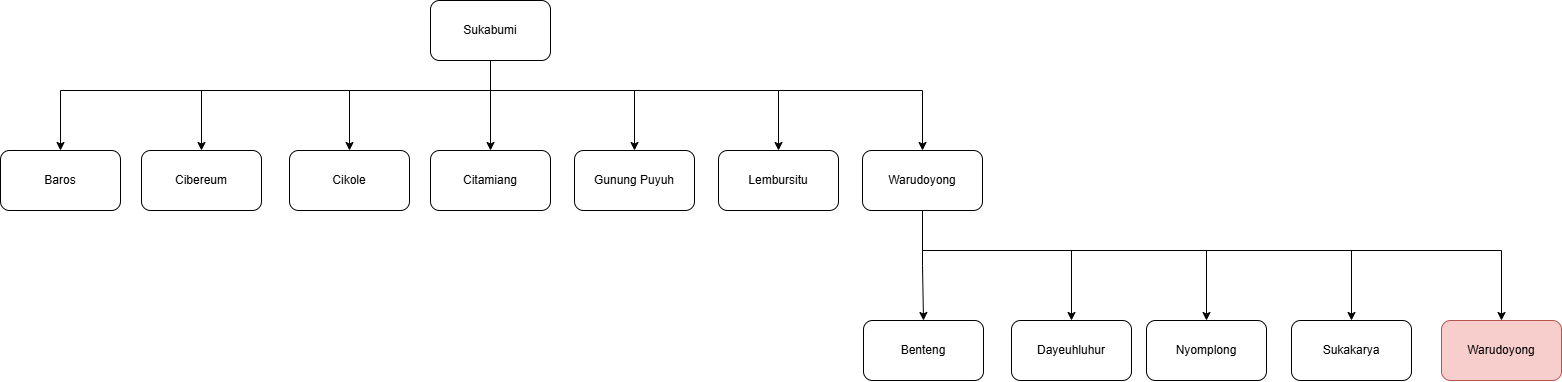

The diagram above was exported from draw.io. Its source (the exported page's mxGraphModel, read from the mxfile embedded in the PNG):
<mxGraphModel dx="2703" dy="858" grid="1" gridSize="10" guides="1" tooltips="1" connect="1" arrows="1" fold="1" page="1" pageScale="1" pageWidth="850" pageHeight="1100" math="0" shadow="0">
  <root>
    <mxCell id="0" />
    <mxCell id="1" parent="0" />
    <mxCell id="q3PuOT5p2pJEk4PXLTEh-14" style="edgeStyle=orthogonalEdgeStyle;rounded=0;orthogonalLoop=1;jettySize=auto;html=1;entryX=0.5;entryY=0;entryDx=0;entryDy=0;" edge="1" parent="1" source="q3PuOT5p2pJEk4PXLTEh-1" target="q3PuOT5p2pJEk4PXLTEh-5">
      <mxGeometry relative="1" as="geometry" />
    </mxCell>
    <mxCell id="q3PuOT5p2pJEk4PXLTEh-15" style="edgeStyle=orthogonalEdgeStyle;rounded=0;orthogonalLoop=1;jettySize=auto;html=1;entryX=0.5;entryY=0;entryDx=0;entryDy=0;" edge="1" parent="1" source="q3PuOT5p2pJEk4PXLTEh-1" target="q3PuOT5p2pJEk4PXLTEh-4">
      <mxGeometry relative="1" as="geometry">
        <Array as="points">
          <mxPoint x="370" y="200" />
          <mxPoint x="229" y="200" />
        </Array>
      </mxGeometry>
    </mxCell>
    <mxCell id="q3PuOT5p2pJEk4PXLTEh-16" style="edgeStyle=orthogonalEdgeStyle;rounded=0;orthogonalLoop=1;jettySize=auto;html=1;entryX=0.5;entryY=0;entryDx=0;entryDy=0;" edge="1" parent="1" source="q3PuOT5p2pJEk4PXLTEh-1" target="q3PuOT5p2pJEk4PXLTEh-3">
      <mxGeometry relative="1" as="geometry">
        <Array as="points">
          <mxPoint x="370" y="200" />
          <mxPoint x="81" y="200" />
        </Array>
      </mxGeometry>
    </mxCell>
    <mxCell id="q3PuOT5p2pJEk4PXLTEh-17" style="edgeStyle=orthogonalEdgeStyle;rounded=0;orthogonalLoop=1;jettySize=auto;html=1;entryX=0.5;entryY=0;entryDx=0;entryDy=0;" edge="1" parent="1" source="q3PuOT5p2pJEk4PXLTEh-1" target="q3PuOT5p2pJEk4PXLTEh-2">
      <mxGeometry relative="1" as="geometry">
        <Array as="points">
          <mxPoint x="370" y="200" />
          <mxPoint x="-60" y="200" />
        </Array>
      </mxGeometry>
    </mxCell>
    <mxCell id="q3PuOT5p2pJEk4PXLTEh-18" style="edgeStyle=orthogonalEdgeStyle;rounded=0;orthogonalLoop=1;jettySize=auto;html=1;entryX=0.5;entryY=0;entryDx=0;entryDy=0;" edge="1" parent="1" source="q3PuOT5p2pJEk4PXLTEh-1" target="q3PuOT5p2pJEk4PXLTEh-6">
      <mxGeometry relative="1" as="geometry">
        <Array as="points">
          <mxPoint x="370" y="200" />
          <mxPoint x="514" y="200" />
        </Array>
      </mxGeometry>
    </mxCell>
    <mxCell id="q3PuOT5p2pJEk4PXLTEh-19" style="edgeStyle=orthogonalEdgeStyle;rounded=0;orthogonalLoop=1;jettySize=auto;html=1;entryX=0.5;entryY=0;entryDx=0;entryDy=0;" edge="1" parent="1" source="q3PuOT5p2pJEk4PXLTEh-1" target="q3PuOT5p2pJEk4PXLTEh-7">
      <mxGeometry relative="1" as="geometry">
        <Array as="points">
          <mxPoint x="370" y="200" />
          <mxPoint x="658" y="200" />
        </Array>
      </mxGeometry>
    </mxCell>
    <mxCell id="q3PuOT5p2pJEk4PXLTEh-20" style="edgeStyle=orthogonalEdgeStyle;rounded=0;orthogonalLoop=1;jettySize=auto;html=1;entryX=0.5;entryY=0;entryDx=0;entryDy=0;" edge="1" parent="1" source="q3PuOT5p2pJEk4PXLTEh-1" target="q3PuOT5p2pJEk4PXLTEh-8">
      <mxGeometry relative="1" as="geometry">
        <Array as="points">
          <mxPoint x="370" y="200" />
          <mxPoint x="802" y="200" />
        </Array>
      </mxGeometry>
    </mxCell>
    <mxCell id="q3PuOT5p2pJEk4PXLTEh-1" value="Sukabumi" style="rounded=1;whiteSpace=wrap;html=1;" vertex="1" parent="1">
      <mxGeometry x="310" y="110" width="120" height="60" as="geometry" />
    </mxCell>
    <mxCell id="q3PuOT5p2pJEk4PXLTEh-2" value="Baros" style="rounded=1;whiteSpace=wrap;html=1;" vertex="1" parent="1">
      <mxGeometry x="-120" y="260" width="120" height="60" as="geometry" />
    </mxCell>
    <mxCell id="q3PuOT5p2pJEk4PXLTEh-3" value="Cibereum" style="rounded=1;whiteSpace=wrap;html=1;" vertex="1" parent="1">
      <mxGeometry x="21" y="260" width="120" height="60" as="geometry" />
    </mxCell>
    <mxCell id="q3PuOT5p2pJEk4PXLTEh-4" value="Cikole" style="rounded=1;whiteSpace=wrap;html=1;" vertex="1" parent="1">
      <mxGeometry x="169" y="260" width="120" height="60" as="geometry" />
    </mxCell>
    <mxCell id="q3PuOT5p2pJEk4PXLTEh-5" value="Citamiang" style="rounded=1;whiteSpace=wrap;html=1;" vertex="1" parent="1">
      <mxGeometry x="310" y="260" width="120" height="60" as="geometry" />
    </mxCell>
    <mxCell id="q3PuOT5p2pJEk4PXLTEh-6" value="Gunung Puyuh" style="rounded=1;whiteSpace=wrap;html=1;" vertex="1" parent="1">
      <mxGeometry x="454" y="260" width="120" height="60" as="geometry" />
    </mxCell>
    <mxCell id="q3PuOT5p2pJEk4PXLTEh-7" value="Lembursitu" style="rounded=1;whiteSpace=wrap;html=1;" vertex="1" parent="1">
      <mxGeometry x="598" y="260" width="120" height="60" as="geometry" />
    </mxCell>
    <mxCell id="q3PuOT5p2pJEk4PXLTEh-22" style="edgeStyle=orthogonalEdgeStyle;rounded=0;orthogonalLoop=1;jettySize=auto;html=1;entryX=0.5;entryY=0;entryDx=0;entryDy=0;" edge="1" parent="1" source="q3PuOT5p2pJEk4PXLTEh-8" target="q3PuOT5p2pJEk4PXLTEh-9">
      <mxGeometry relative="1" as="geometry" />
    </mxCell>
    <mxCell id="q3PuOT5p2pJEk4PXLTEh-23" style="edgeStyle=orthogonalEdgeStyle;rounded=0;orthogonalLoop=1;jettySize=auto;html=1;" edge="1" parent="1" source="q3PuOT5p2pJEk4PXLTEh-8" target="q3PuOT5p2pJEk4PXLTEh-10">
      <mxGeometry relative="1" as="geometry">
        <Array as="points">
          <mxPoint x="802" y="360" />
          <mxPoint x="951" y="360" />
        </Array>
      </mxGeometry>
    </mxCell>
    <mxCell id="q3PuOT5p2pJEk4PXLTEh-24" style="edgeStyle=orthogonalEdgeStyle;rounded=0;orthogonalLoop=1;jettySize=auto;html=1;entryX=0.5;entryY=0;entryDx=0;entryDy=0;" edge="1" parent="1" source="q3PuOT5p2pJEk4PXLTEh-8" target="q3PuOT5p2pJEk4PXLTEh-11">
      <mxGeometry relative="1" as="geometry">
        <Array as="points">
          <mxPoint x="802" y="360" />
          <mxPoint x="1086" y="360" />
        </Array>
      </mxGeometry>
    </mxCell>
    <mxCell id="q3PuOT5p2pJEk4PXLTEh-25" style="edgeStyle=orthogonalEdgeStyle;rounded=0;orthogonalLoop=1;jettySize=auto;html=1;entryX=0.5;entryY=0;entryDx=0;entryDy=0;" edge="1" parent="1" source="q3PuOT5p2pJEk4PXLTEh-8" target="q3PuOT5p2pJEk4PXLTEh-12">
      <mxGeometry relative="1" as="geometry">
        <Array as="points">
          <mxPoint x="802" y="360" />
          <mxPoint x="1231" y="360" />
        </Array>
      </mxGeometry>
    </mxCell>
    <mxCell id="q3PuOT5p2pJEk4PXLTEh-26" style="edgeStyle=orthogonalEdgeStyle;rounded=0;orthogonalLoop=1;jettySize=auto;html=1;entryX=0.5;entryY=0;entryDx=0;entryDy=0;" edge="1" parent="1" source="q3PuOT5p2pJEk4PXLTEh-8" target="q3PuOT5p2pJEk4PXLTEh-13">
      <mxGeometry relative="1" as="geometry">
        <Array as="points">
          <mxPoint x="802" y="360" />
          <mxPoint x="1381" y="360" />
        </Array>
      </mxGeometry>
    </mxCell>
    <mxCell id="q3PuOT5p2pJEk4PXLTEh-8" value="Warudoyong" style="rounded=1;whiteSpace=wrap;html=1;" vertex="1" parent="1">
      <mxGeometry x="742" y="260" width="120" height="60" as="geometry" />
    </mxCell>
    <mxCell id="q3PuOT5p2pJEk4PXLTEh-9" value="Benteng" style="rounded=1;whiteSpace=wrap;html=1;" vertex="1" parent="1">
      <mxGeometry x="743" y="430" width="120" height="60" as="geometry" />
    </mxCell>
    <mxCell id="q3PuOT5p2pJEk4PXLTEh-10" value="Dayeuhluhur" style="rounded=1;whiteSpace=wrap;html=1;" vertex="1" parent="1">
      <mxGeometry x="891" y="430" width="120" height="60" as="geometry" />
    </mxCell>
    <mxCell id="q3PuOT5p2pJEk4PXLTEh-11" value="Nyomplong" style="rounded=1;whiteSpace=wrap;html=1;" vertex="1" parent="1">
      <mxGeometry x="1026" y="430" width="120" height="60" as="geometry" />
    </mxCell>
    <mxCell id="q3PuOT5p2pJEk4PXLTEh-12" value="Sukakarya" style="rounded=1;whiteSpace=wrap;html=1;" vertex="1" parent="1">
      <mxGeometry x="1171" y="430" width="120" height="60" as="geometry" />
    </mxCell>
    <mxCell id="q3PuOT5p2pJEk4PXLTEh-13" value="Warudoyong" style="rounded=1;whiteSpace=wrap;html=1;fillColor=#f8cecc;strokeColor=#b85450;" vertex="1" parent="1">
      <mxGeometry x="1321" y="430" width="120" height="60" as="geometry" />
    </mxCell>
  </root>
</mxGraphModel>